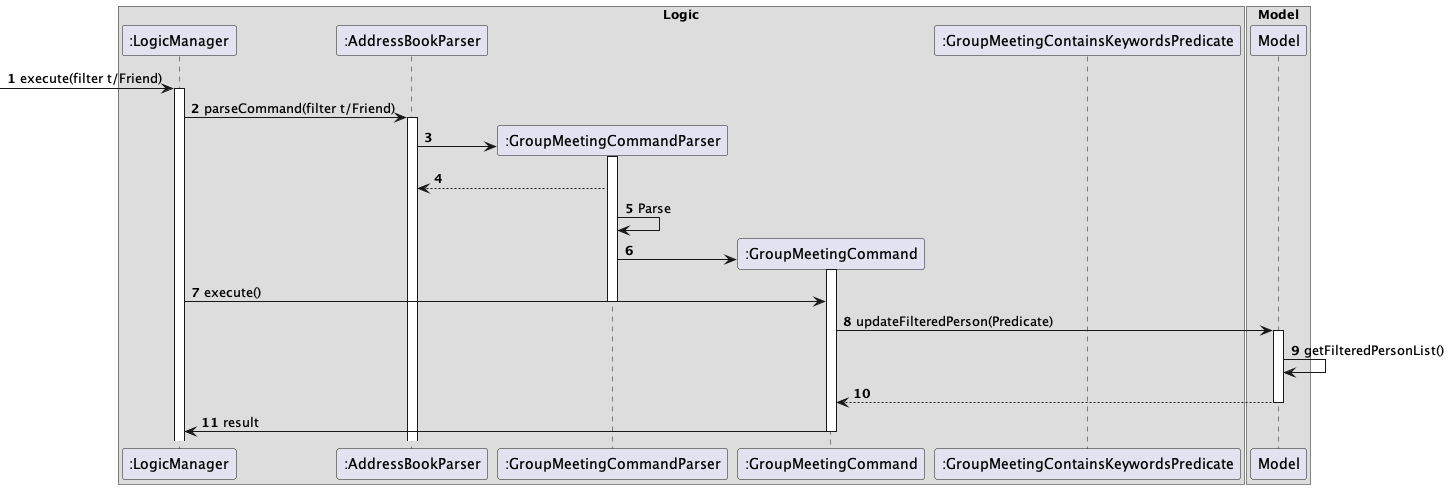

The diagram above was rendered by PlantUML. Its source (embedded in the PNG):
@startuml
'https://plantuml.com/sequence-diagram

box Logic
participant ":LogicManager" as LogicManager
participant ":AddressBookParser" as AddressBookParser
participant ":GroupMeetingCommandParser" as GroupMeetingCommandParser
participant ":GroupMeetingCommand" as GroupMeetingCommand
participant ":GroupMeetingContainsKeywordsPredicate" as GroupMeetingContainsKeywordsPredicate
end box

autonumber
[->LogicManager : execute(filter t/Friend)
activate LogicManager

LogicManager -> AddressBookParser : parseCommand(filter t/Friend)
activate AddressBookParser

create GroupMeetingCommandParser
AddressBookParser -> GroupMeetingCommandParser:
activate GroupMeetingCommandParser

GroupMeetingCommandParser --> AddressBookParser
GroupMeetingCommandParser -> GroupMeetingCommandParser : Parse

create GroupMeetingCommand
GroupMeetingCommandParser -> GroupMeetingCommand
activate GroupMeetingCommand
LogicManager -> GroupMeetingCommand : execute()
deactivate GroupMeetingCommandParser

GroupMeetingCommand -> Model : updateFilteredPerson(Predicate)
activate Model
Model -> Model : getFilteredPersonList()
Model --> GroupMeetingCommand
deactivate Model
LogicManager <- GroupMeetingCommand: result
deactivate GroupMeetingCommand

box Model
participant ":Model" as Model
end box
@enduml